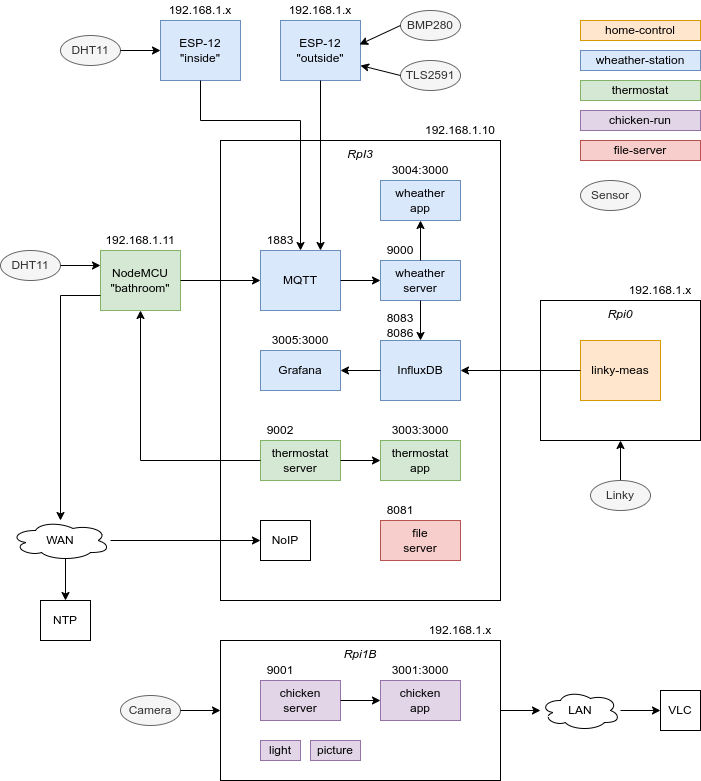

The diagram above was exported from draw.io. Its source (the exported page's mxGraphModel, read from the mxfile embedded in the PNG):
<mxGraphModel dx="1434" dy="843" grid="1" gridSize="10" guides="1" tooltips="1" connect="1" arrows="1" fold="1" page="1" pageScale="1" pageWidth="827" pageHeight="1169" math="0" shadow="0">
  <root>
    <mxCell id="0" />
    <mxCell id="1" parent="0" />
    <mxCell id="07dRCCUEEYJ6UioIfyjN-72" value="Rpi0" style="rounded=0;whiteSpace=wrap;html=1;fillColor=none;verticalAlign=top;align=center;fontStyle=2" parent="1" vertex="1">
      <mxGeometry x="600" y="480" width="160" height="140" as="geometry" />
    </mxCell>
    <mxCell id="07dRCCUEEYJ6UioIfyjN-111" style="edgeStyle=orthogonalEdgeStyle;rounded=0;orthogonalLoop=1;jettySize=auto;html=1;exitX=1;exitY=0.5;exitDx=0;exitDy=0;" parent="1" source="07dRCCUEEYJ6UioIfyjN-70" target="07dRCCUEEYJ6UioIfyjN-104" edge="1">
      <mxGeometry relative="1" as="geometry" />
    </mxCell>
    <mxCell id="07dRCCUEEYJ6UioIfyjN-70" value="Rpi1B" style="rounded=0;whiteSpace=wrap;html=1;fillColor=none;verticalAlign=top;fontStyle=2" parent="1" vertex="1">
      <mxGeometry x="280" y="820" width="280" height="140" as="geometry" />
    </mxCell>
    <mxCell id="07dRCCUEEYJ6UioIfyjN-15" value="RpI3" style="rounded=0;whiteSpace=wrap;html=1;fillColor=none;verticalAlign=top;fontStyle=2" parent="1" vertex="1">
      <mxGeometry x="280" y="320" width="280" height="460" as="geometry" />
    </mxCell>
    <mxCell id="07dRCCUEEYJ6UioIfyjN-2" value="ESP-12&lt;div&gt;&quot;inside&quot;&lt;/div&gt;" style="rounded=0;whiteSpace=wrap;html=1;fillColor=#dae8fc;strokeColor=#6c8ebf;" parent="1" vertex="1">
      <mxGeometry x="220" y="200" width="80" height="60" as="geometry" />
    </mxCell>
    <mxCell id="07dRCCUEEYJ6UioIfyjN-3" value="ESP-12&lt;div&gt;&quot;outside&quot;&lt;/div&gt;" style="rounded=0;whiteSpace=wrap;html=1;fillColor=#dae8fc;strokeColor=#6c8ebf;" parent="1" vertex="1">
      <mxGeometry x="340" y="200" width="80" height="60" as="geometry" />
    </mxCell>
    <mxCell id="07dRCCUEEYJ6UioIfyjN-6" value="NodeMCU&lt;div&gt;&quot;bathroom&quot;&lt;/div&gt;" style="rounded=0;whiteSpace=wrap;html=1;fillColor=#d5e8d4;strokeColor=#82b366;" parent="1" vertex="1">
      <mxGeometry x="160" y="430" width="80" height="60" as="geometry" />
    </mxCell>
    <mxCell id="07dRCCUEEYJ6UioIfyjN-10" value="thermostat&lt;div&gt;app&lt;/div&gt;" style="rounded=0;whiteSpace=wrap;html=1;fillColor=#d5e8d4;strokeColor=#82b366;" parent="1" vertex="1">
      <mxGeometry x="440" y="620" width="80" height="40" as="geometry" />
    </mxCell>
    <mxCell id="07dRCCUEEYJ6UioIfyjN-11" value="thermostat&lt;div&gt;server&lt;/div&gt;" style="rounded=0;whiteSpace=wrap;html=1;fillColor=#d5e8d4;strokeColor=#82b366;" parent="1" vertex="1">
      <mxGeometry x="320" y="620" width="80" height="40" as="geometry" />
    </mxCell>
    <mxCell id="07dRCCUEEYJ6UioIfyjN-14" value="192.168.1.11" style="text;html=1;align=center;verticalAlign=middle;whiteSpace=wrap;rounded=0;" parent="1" vertex="1">
      <mxGeometry x="160" y="410" width="80" height="20" as="geometry" />
    </mxCell>
    <mxCell id="07dRCCUEEYJ6UioIfyjN-16" value="MQTT" style="rounded=0;whiteSpace=wrap;html=1;fillColor=#dae8fc;strokeColor=#6c8ebf;" parent="1" vertex="1">
      <mxGeometry x="320" y="430" width="80" height="60" as="geometry" />
    </mxCell>
    <mxCell id="07dRCCUEEYJ6UioIfyjN-17" value="InfluxDB" style="rounded=0;whiteSpace=wrap;html=1;fillColor=#dae8fc;strokeColor=#6c8ebf;" parent="1" vertex="1">
      <mxGeometry x="440" y="520" width="80" height="60" as="geometry" />
    </mxCell>
    <mxCell id="07dRCCUEEYJ6UioIfyjN-18" value="Grafana" style="rounded=0;whiteSpace=wrap;html=1;fillColor=#dae8fc;strokeColor=#6c8ebf;" parent="1" vertex="1">
      <mxGeometry x="320" y="530" width="80" height="40" as="geometry" />
    </mxCell>
    <mxCell id="07dRCCUEEYJ6UioIfyjN-20" value="" style="endArrow=classic;html=1;rounded=0;entryX=1;entryY=0.5;entryDx=0;entryDy=0;exitX=0;exitY=0.5;exitDx=0;exitDy=0;" parent="1" source="07dRCCUEEYJ6UioIfyjN-17" target="07dRCCUEEYJ6UioIfyjN-18" edge="1">
      <mxGeometry width="50" height="50" relative="1" as="geometry">
        <mxPoint x="350" y="670" as="sourcePoint" />
        <mxPoint x="400" y="620" as="targetPoint" />
      </mxGeometry>
    </mxCell>
    <mxCell id="07dRCCUEEYJ6UioIfyjN-23" value="" style="endArrow=classic;html=1;rounded=0;exitX=0;exitY=0.5;exitDx=0;exitDy=0;entryX=0.5;entryY=1;entryDx=0;entryDy=0;" parent="1" source="07dRCCUEEYJ6UioIfyjN-11" target="07dRCCUEEYJ6UioIfyjN-6" edge="1">
      <mxGeometry width="50" height="50" relative="1" as="geometry">
        <mxPoint x="390" y="650" as="sourcePoint" />
        <mxPoint x="440" y="600" as="targetPoint" />
        <Array as="points">
          <mxPoint x="200" y="640" />
        </Array>
      </mxGeometry>
    </mxCell>
    <mxCell id="07dRCCUEEYJ6UioIfyjN-24" value="" style="endArrow=classic;html=1;rounded=0;exitX=1;exitY=0.5;exitDx=0;exitDy=0;entryX=0;entryY=0.5;entryDx=0;entryDy=0;" parent="1" source="07dRCCUEEYJ6UioIfyjN-6" target="07dRCCUEEYJ6UioIfyjN-16" edge="1">
      <mxGeometry width="50" height="50" relative="1" as="geometry">
        <mxPoint x="390" y="680" as="sourcePoint" />
        <mxPoint x="440" y="630" as="targetPoint" />
      </mxGeometry>
    </mxCell>
    <mxCell id="07dRCCUEEYJ6UioIfyjN-25" value="192.168.1.10" style="text;html=1;align=center;verticalAlign=middle;whiteSpace=wrap;rounded=0;" parent="1" vertex="1">
      <mxGeometry x="480" y="300" width="80" height="20" as="geometry" />
    </mxCell>
    <mxCell id="07dRCCUEEYJ6UioIfyjN-26" value="3003:3000" style="text;html=1;align=center;verticalAlign=middle;whiteSpace=wrap;rounded=0;" parent="1" vertex="1">
      <mxGeometry x="440" y="600" width="80" height="20" as="geometry" />
    </mxCell>
    <mxCell id="07dRCCUEEYJ6UioIfyjN-27" value="linky-meas" style="rounded=0;whiteSpace=wrap;html=1;fillColor=#ffe6cc;strokeColor=#d79b00;" parent="1" vertex="1">
      <mxGeometry x="640" y="520" width="80" height="60" as="geometry" />
    </mxCell>
    <mxCell id="07dRCCUEEYJ6UioIfyjN-29" value="192.168.1.x" style="text;html=1;align=center;verticalAlign=middle;whiteSpace=wrap;rounded=0;" parent="1" vertex="1">
      <mxGeometry x="680" y="460" width="80" height="20" as="geometry" />
    </mxCell>
    <mxCell id="07dRCCUEEYJ6UioIfyjN-30" value="" style="endArrow=classic;html=1;rounded=0;exitX=0;exitY=0.5;exitDx=0;exitDy=0;" parent="1" source="07dRCCUEEYJ6UioIfyjN-27" target="07dRCCUEEYJ6UioIfyjN-17" edge="1">
      <mxGeometry width="50" height="50" relative="1" as="geometry">
        <mxPoint x="490" y="590" as="sourcePoint" />
        <mxPoint x="490" y="640" as="targetPoint" />
      </mxGeometry>
    </mxCell>
    <mxCell id="07dRCCUEEYJ6UioIfyjN-32" value="" style="endArrow=classic;html=1;rounded=0;exitX=0.5;exitY=0;exitDx=0;exitDy=0;entryX=0.5;entryY=1;entryDx=0;entryDy=0;" parent="1" source="07dRCCUEEYJ6UioIfyjN-75" target="07dRCCUEEYJ6UioIfyjN-72" edge="1">
      <mxGeometry width="50" height="50" relative="1" as="geometry">
        <mxPoint x="660" y="700" as="sourcePoint" />
        <mxPoint x="620" y="650" as="targetPoint" />
      </mxGeometry>
    </mxCell>
    <mxCell id="07dRCCUEEYJ6UioIfyjN-34" value="3005:3000" style="text;html=1;align=center;verticalAlign=middle;whiteSpace=wrap;rounded=0;" parent="1" vertex="1">
      <mxGeometry x="320" y="510" width="80" height="20" as="geometry" />
    </mxCell>
    <mxCell id="07dRCCUEEYJ6UioIfyjN-35" value="192.168.1.x" style="text;html=1;align=center;verticalAlign=middle;whiteSpace=wrap;rounded=0;" parent="1" vertex="1">
      <mxGeometry x="220" y="180" width="80" height="20" as="geometry" />
    </mxCell>
    <mxCell id="07dRCCUEEYJ6UioIfyjN-36" value="192.168.1.x" style="text;html=1;align=center;verticalAlign=middle;whiteSpace=wrap;rounded=0;" parent="1" vertex="1">
      <mxGeometry x="340" y="180" width="80" height="20" as="geometry" />
    </mxCell>
    <mxCell id="07dRCCUEEYJ6UioIfyjN-37" value="wheather&lt;div&gt;server&lt;/div&gt;" style="rounded=0;whiteSpace=wrap;html=1;fillColor=#dae8fc;strokeColor=#6c8ebf;" parent="1" vertex="1">
      <mxGeometry x="440" y="440" width="80" height="40" as="geometry" />
    </mxCell>
    <mxCell id="07dRCCUEEYJ6UioIfyjN-38" value="" style="endArrow=classic;html=1;rounded=0;exitX=0.5;exitY=1;exitDx=0;exitDy=0;entryX=0.5;entryY=0;entryDx=0;entryDy=0;" parent="1" source="07dRCCUEEYJ6UioIfyjN-37" target="07dRCCUEEYJ6UioIfyjN-17" edge="1">
      <mxGeometry width="50" height="50" relative="1" as="geometry">
        <mxPoint x="430" y="660" as="sourcePoint" />
        <mxPoint x="480" y="610" as="targetPoint" />
      </mxGeometry>
    </mxCell>
    <mxCell id="07dRCCUEEYJ6UioIfyjN-39" value="" style="endArrow=classic;html=1;rounded=0;exitX=1;exitY=0.5;exitDx=0;exitDy=0;entryX=0;entryY=0.5;entryDx=0;entryDy=0;" parent="1" source="07dRCCUEEYJ6UioIfyjN-16" target="07dRCCUEEYJ6UioIfyjN-37" edge="1">
      <mxGeometry width="50" height="50" relative="1" as="geometry">
        <mxPoint x="490" y="490" as="sourcePoint" />
        <mxPoint x="490" y="550" as="targetPoint" />
      </mxGeometry>
    </mxCell>
    <mxCell id="07dRCCUEEYJ6UioIfyjN-40" value="&lt;div&gt;wheather&lt;/div&gt;&lt;div&gt;app&lt;/div&gt;" style="rounded=0;whiteSpace=wrap;html=1;fillColor=#dae8fc;strokeColor=#6c8ebf;" parent="1" vertex="1">
      <mxGeometry x="440" y="360" width="80" height="40" as="geometry" />
    </mxCell>
    <mxCell id="07dRCCUEEYJ6UioIfyjN-41" value="" style="endArrow=classic;html=1;rounded=0;exitX=0.5;exitY=0;exitDx=0;exitDy=0;" parent="1" source="07dRCCUEEYJ6UioIfyjN-37" target="07dRCCUEEYJ6UioIfyjN-40" edge="1">
      <mxGeometry width="50" height="50" relative="1" as="geometry">
        <mxPoint x="490" y="490" as="sourcePoint" />
        <mxPoint x="490" y="530" as="targetPoint" />
      </mxGeometry>
    </mxCell>
    <mxCell id="07dRCCUEEYJ6UioIfyjN-42" value="3004:3000" style="text;html=1;align=center;verticalAlign=middle;whiteSpace=wrap;rounded=0;" parent="1" vertex="1">
      <mxGeometry x="440" y="340" width="80" height="20" as="geometry" />
    </mxCell>
    <mxCell id="07dRCCUEEYJ6UioIfyjN-53" value="home-control" style="rounded=0;whiteSpace=wrap;html=1;fillColor=#ffe6cc;strokeColor=#d79b00;" parent="1" vertex="1">
      <mxGeometry x="640" y="200" width="120" height="20" as="geometry" />
    </mxCell>
    <mxCell id="07dRCCUEEYJ6UioIfyjN-54" value="wheather-station" style="rounded=0;whiteSpace=wrap;html=1;fillColor=#dae8fc;strokeColor=#6c8ebf;" parent="1" vertex="1">
      <mxGeometry x="640" y="230" width="120" height="20" as="geometry" />
    </mxCell>
    <mxCell id="07dRCCUEEYJ6UioIfyjN-55" value="thermostat" style="rounded=0;whiteSpace=wrap;html=1;fillColor=#d5e8d4;strokeColor=#82b366;" parent="1" vertex="1">
      <mxGeometry x="640" y="260" width="120" height="20" as="geometry" />
    </mxCell>
    <mxCell id="07dRCCUEEYJ6UioIfyjN-56" value="WAN" style="ellipse;shape=cloud;whiteSpace=wrap;html=1;" parent="1" vertex="1">
      <mxGeometry x="70" y="700" width="100" height="40" as="geometry" />
    </mxCell>
    <mxCell id="07dRCCUEEYJ6UioIfyjN-61" value="" style="endArrow=classic;html=1;rounded=0;exitX=0;exitY=0.75;exitDx=0;exitDy=0;" parent="1" source="07dRCCUEEYJ6UioIfyjN-6" target="07dRCCUEEYJ6UioIfyjN-56" edge="1">
      <mxGeometry width="50" height="50" relative="1" as="geometry">
        <mxPoint x="200" y="420" as="sourcePoint" />
        <mxPoint x="200" y="370" as="targetPoint" />
        <Array as="points">
          <mxPoint x="120" y="475" />
        </Array>
      </mxGeometry>
    </mxCell>
    <mxCell id="07dRCCUEEYJ6UioIfyjN-64" value="" style="endArrow=classic;html=1;rounded=0;entryX=0;entryY=0.5;entryDx=0;entryDy=0;exitX=1;exitY=0.5;exitDx=0;exitDy=0;" parent="1" source="07dRCCUEEYJ6UioIfyjN-11" target="07dRCCUEEYJ6UioIfyjN-10" edge="1">
      <mxGeometry width="50" height="50" relative="1" as="geometry">
        <mxPoint x="350" y="650" as="sourcePoint" />
        <mxPoint x="400" y="600" as="targetPoint" />
      </mxGeometry>
    </mxCell>
    <mxCell id="07dRCCUEEYJ6UioIfyjN-65" value="chicken&lt;div&gt;app&lt;/div&gt;" style="rounded=0;whiteSpace=wrap;html=1;fillColor=#e1d5e7;strokeColor=#9673a6;" parent="1" vertex="1">
      <mxGeometry x="440" y="860" width="80" height="40" as="geometry" />
    </mxCell>
    <mxCell id="07dRCCUEEYJ6UioIfyjN-66" value="chicken&lt;div&gt;server&lt;/div&gt;" style="rounded=0;whiteSpace=wrap;html=1;fillColor=#e1d5e7;strokeColor=#9673a6;" parent="1" vertex="1">
      <mxGeometry x="320" y="860" width="80" height="40" as="geometry" />
    </mxCell>
    <mxCell id="07dRCCUEEYJ6UioIfyjN-67" value="3001:3000" style="text;html=1;align=center;verticalAlign=middle;whiteSpace=wrap;rounded=0;" parent="1" vertex="1">
      <mxGeometry x="440" y="840" width="80" height="20" as="geometry" />
    </mxCell>
    <mxCell id="07dRCCUEEYJ6UioIfyjN-68" value="" style="endArrow=classic;html=1;rounded=0;entryX=0;entryY=0.5;entryDx=0;entryDy=0;exitX=1;exitY=0.5;exitDx=0;exitDy=0;" parent="1" source="07dRCCUEEYJ6UioIfyjN-66" target="07dRCCUEEYJ6UioIfyjN-65" edge="1">
      <mxGeometry width="50" height="50" relative="1" as="geometry">
        <mxPoint x="350" y="890" as="sourcePoint" />
        <mxPoint x="400" y="840" as="targetPoint" />
      </mxGeometry>
    </mxCell>
    <mxCell id="07dRCCUEEYJ6UioIfyjN-69" value="chicken-run" style="rounded=0;whiteSpace=wrap;html=1;fillColor=#e1d5e7;strokeColor=#9673a6;" parent="1" vertex="1">
      <mxGeometry x="640" y="290" width="120" height="20" as="geometry" />
    </mxCell>
    <mxCell id="07dRCCUEEYJ6UioIfyjN-71" value="192.168.1.x" style="text;html=1;align=center;verticalAlign=middle;whiteSpace=wrap;rounded=0;" parent="1" vertex="1">
      <mxGeometry x="480" y="800" width="80" height="20" as="geometry" />
    </mxCell>
    <mxCell id="07dRCCUEEYJ6UioIfyjN-74" value="Sensor" style="ellipse;whiteSpace=wrap;html=1;fillColor=#f5f5f5;fontColor=#333333;strokeColor=#666666;" parent="1" vertex="1">
      <mxGeometry x="640" y="360" width="60" height="30" as="geometry" />
    </mxCell>
    <mxCell id="07dRCCUEEYJ6UioIfyjN-75" value="Linky" style="ellipse;whiteSpace=wrap;html=1;fillColor=#f5f5f5;fontColor=#333333;strokeColor=#666666;" parent="1" vertex="1">
      <mxGeometry x="650" y="660" width="60" height="30" as="geometry" />
    </mxCell>
    <mxCell id="07dRCCUEEYJ6UioIfyjN-76" value="Camera" style="ellipse;whiteSpace=wrap;html=1;fillColor=#f5f5f5;fontColor=#333333;strokeColor=#666666;" parent="1" vertex="1">
      <mxGeometry x="180" y="875" width="60" height="30" as="geometry" />
    </mxCell>
    <mxCell id="07dRCCUEEYJ6UioIfyjN-77" value="" style="endArrow=classic;html=1;rounded=0;exitX=1;exitY=0.5;exitDx=0;exitDy=0;entryX=0;entryY=0.5;entryDx=0;entryDy=0;" parent="1" source="07dRCCUEEYJ6UioIfyjN-76" target="07dRCCUEEYJ6UioIfyjN-70" edge="1">
      <mxGeometry width="50" height="50" relative="1" as="geometry">
        <mxPoint x="390" y="730" as="sourcePoint" />
        <mxPoint x="440" y="680" as="targetPoint" />
      </mxGeometry>
    </mxCell>
    <mxCell id="07dRCCUEEYJ6UioIfyjN-78" value="DHT11" style="ellipse;whiteSpace=wrap;html=1;fillColor=#f5f5f5;fontColor=#333333;strokeColor=#666666;" parent="1" vertex="1">
      <mxGeometry x="120" y="215" width="60" height="30" as="geometry" />
    </mxCell>
    <mxCell id="07dRCCUEEYJ6UioIfyjN-79" style="edgeStyle=orthogonalEdgeStyle;rounded=0;orthogonalLoop=1;jettySize=auto;html=1;exitX=0.5;exitY=1;exitDx=0;exitDy=0;" parent="1" source="07dRCCUEEYJ6UioIfyjN-78" target="07dRCCUEEYJ6UioIfyjN-78" edge="1">
      <mxGeometry relative="1" as="geometry" />
    </mxCell>
    <mxCell id="07dRCCUEEYJ6UioIfyjN-80" value="" style="endArrow=classic;html=1;rounded=0;exitX=1;exitY=0.5;exitDx=0;exitDy=0;entryX=0;entryY=0.5;entryDx=0;entryDy=0;" parent="1" source="07dRCCUEEYJ6UioIfyjN-78" target="07dRCCUEEYJ6UioIfyjN-2" edge="1">
      <mxGeometry width="50" height="50" relative="1" as="geometry">
        <mxPoint x="350" y="630" as="sourcePoint" />
        <mxPoint x="400" y="580" as="targetPoint" />
      </mxGeometry>
    </mxCell>
    <mxCell id="07dRCCUEEYJ6UioIfyjN-81" value="DHT11" style="ellipse;whiteSpace=wrap;html=1;fillColor=#f5f5f5;fontColor=#333333;strokeColor=#666666;" parent="1" vertex="1">
      <mxGeometry x="60" y="430" width="60" height="30" as="geometry" />
    </mxCell>
    <mxCell id="07dRCCUEEYJ6UioIfyjN-82" value="" style="endArrow=classic;html=1;rounded=0;exitX=1;exitY=0.5;exitDx=0;exitDy=0;entryX=0;entryY=0.25;entryDx=0;entryDy=0;" parent="1" source="07dRCCUEEYJ6UioIfyjN-81" target="07dRCCUEEYJ6UioIfyjN-6" edge="1">
      <mxGeometry width="50" height="50" relative="1" as="geometry">
        <mxPoint x="390" y="650" as="sourcePoint" />
        <mxPoint x="440" y="600" as="targetPoint" />
      </mxGeometry>
    </mxCell>
    <mxCell id="07dRCCUEEYJ6UioIfyjN-83" value="BMP280" style="ellipse;whiteSpace=wrap;html=1;fillColor=#f5f5f5;fontColor=#333333;strokeColor=#666666;" parent="1" vertex="1">
      <mxGeometry x="460" y="190" width="60" height="30" as="geometry" />
    </mxCell>
    <mxCell id="07dRCCUEEYJ6UioIfyjN-84" value="TLS2591" style="ellipse;whiteSpace=wrap;html=1;fillColor=#f5f5f5;fontColor=#333333;strokeColor=#666666;" parent="1" vertex="1">
      <mxGeometry x="460" y="240" width="60" height="30" as="geometry" />
    </mxCell>
    <mxCell id="07dRCCUEEYJ6UioIfyjN-85" value="" style="endArrow=classic;html=1;rounded=0;entryX=0.988;entryY=0.4;entryDx=0;entryDy=0;entryPerimeter=0;exitX=0;exitY=0.5;exitDx=0;exitDy=0;" parent="1" source="07dRCCUEEYJ6UioIfyjN-83" target="07dRCCUEEYJ6UioIfyjN-3" edge="1">
      <mxGeometry width="50" height="50" relative="1" as="geometry">
        <mxPoint x="350" y="650" as="sourcePoint" />
        <mxPoint x="400" y="600" as="targetPoint" />
      </mxGeometry>
    </mxCell>
    <mxCell id="07dRCCUEEYJ6UioIfyjN-86" value="" style="endArrow=classic;html=1;rounded=0;entryX=1;entryY=0.75;entryDx=0;entryDy=0;exitX=0;exitY=0.5;exitDx=0;exitDy=0;" parent="1" source="07dRCCUEEYJ6UioIfyjN-84" target="07dRCCUEEYJ6UioIfyjN-3" edge="1">
      <mxGeometry width="50" height="50" relative="1" as="geometry">
        <mxPoint x="350" y="650" as="sourcePoint" />
        <mxPoint x="400" y="600" as="targetPoint" />
      </mxGeometry>
    </mxCell>
    <mxCell id="07dRCCUEEYJ6UioIfyjN-88" value="1883" style="text;html=1;align=center;verticalAlign=middle;whiteSpace=wrap;rounded=0;" parent="1" vertex="1">
      <mxGeometry x="320" y="410" width="40" height="20" as="geometry" />
    </mxCell>
    <mxCell id="07dRCCUEEYJ6UioIfyjN-89" value="8083&lt;div&gt;8086&lt;/div&gt;" style="text;html=1;align=center;verticalAlign=middle;whiteSpace=wrap;rounded=0;" parent="1" vertex="1">
      <mxGeometry x="440" y="490" width="40" height="30" as="geometry" />
    </mxCell>
    <mxCell id="07dRCCUEEYJ6UioIfyjN-90" value="9000" style="text;html=1;align=center;verticalAlign=middle;whiteSpace=wrap;rounded=0;" parent="1" vertex="1">
      <mxGeometry x="440" y="420" width="40" height="20" as="geometry" />
    </mxCell>
    <mxCell id="07dRCCUEEYJ6UioIfyjN-91" value="9002" style="text;html=1;align=center;verticalAlign=middle;whiteSpace=wrap;rounded=0;" parent="1" vertex="1">
      <mxGeometry x="320" y="600" width="40" height="20" as="geometry" />
    </mxCell>
    <mxCell id="07dRCCUEEYJ6UioIfyjN-92" value="file-server" style="rounded=0;whiteSpace=wrap;html=1;fillColor=#f8cecc;strokeColor=#b85450;" parent="1" vertex="1">
      <mxGeometry x="640" y="320" width="120" height="20" as="geometry" />
    </mxCell>
    <mxCell id="07dRCCUEEYJ6UioIfyjN-94" value="file&lt;div&gt;server&lt;/div&gt;" style="rounded=0;whiteSpace=wrap;html=1;fillColor=#f8cecc;strokeColor=#b85450;" parent="1" vertex="1">
      <mxGeometry x="440" y="700" width="80" height="40" as="geometry" />
    </mxCell>
    <mxCell id="07dRCCUEEYJ6UioIfyjN-95" value="8081" style="text;html=1;align=center;verticalAlign=middle;whiteSpace=wrap;rounded=0;" parent="1" vertex="1">
      <mxGeometry x="440" y="680" width="40" height="20" as="geometry" />
    </mxCell>
    <mxCell id="07dRCCUEEYJ6UioIfyjN-96" value="9001" style="text;html=1;align=center;verticalAlign=middle;whiteSpace=wrap;rounded=0;" parent="1" vertex="1">
      <mxGeometry x="320" y="840" width="40" height="20" as="geometry" />
    </mxCell>
    <mxCell id="07dRCCUEEYJ6UioIfyjN-101" value="" style="endArrow=classic;html=1;rounded=0;exitX=0.5;exitY=1;exitDx=0;exitDy=0;entryX=1;entryY=1;entryDx=0;entryDy=0;" parent="1" source="07dRCCUEEYJ6UioIfyjN-2" target="07dRCCUEEYJ6UioIfyjN-88" edge="1">
      <mxGeometry width="50" height="50" relative="1" as="geometry">
        <mxPoint x="390" y="650" as="sourcePoint" />
        <mxPoint x="360" y="430" as="targetPoint" />
        <Array as="points">
          <mxPoint x="260" y="300" />
          <mxPoint x="360" y="300" />
        </Array>
      </mxGeometry>
    </mxCell>
    <mxCell id="07dRCCUEEYJ6UioIfyjN-103" value="" style="endArrow=classic;html=1;rounded=0;exitX=0.5;exitY=1;exitDx=0;exitDy=0;entryX=0.75;entryY=0;entryDx=0;entryDy=0;" parent="1" source="07dRCCUEEYJ6UioIfyjN-3" target="07dRCCUEEYJ6UioIfyjN-16" edge="1">
      <mxGeometry width="50" height="50" relative="1" as="geometry">
        <mxPoint x="390" y="650" as="sourcePoint" />
        <mxPoint x="670" y="740" as="targetPoint" />
      </mxGeometry>
    </mxCell>
    <mxCell id="07dRCCUEEYJ6UioIfyjN-104" value="LAN" style="ellipse;shape=cloud;whiteSpace=wrap;html=1;" parent="1" vertex="1">
      <mxGeometry x="600" y="870" width="80" height="40" as="geometry" />
    </mxCell>
    <mxCell id="07dRCCUEEYJ6UioIfyjN-105" value="NTP" style="rounded=0;whiteSpace=wrap;html=1;" parent="1" vertex="1">
      <mxGeometry x="100" y="780" width="50" height="40" as="geometry" />
    </mxCell>
    <mxCell id="07dRCCUEEYJ6UioIfyjN-106" value="" style="endArrow=classic;html=1;rounded=0;exitX=0.55;exitY=0.95;exitDx=0;exitDy=0;exitPerimeter=0;entryX=0.5;entryY=0;entryDx=0;entryDy=0;" parent="1" source="07dRCCUEEYJ6UioIfyjN-56" target="07dRCCUEEYJ6UioIfyjN-105" edge="1">
      <mxGeometry width="50" height="50" relative="1" as="geometry">
        <mxPoint x="390" y="670" as="sourcePoint" />
        <mxPoint x="440" y="620" as="targetPoint" />
      </mxGeometry>
    </mxCell>
    <mxCell id="07dRCCUEEYJ6UioIfyjN-109" value="VLC" style="rounded=0;whiteSpace=wrap;html=1;" parent="1" vertex="1">
      <mxGeometry x="720" y="870" width="40" height="40" as="geometry" />
    </mxCell>
    <mxCell id="07dRCCUEEYJ6UioIfyjN-110" value="" style="endArrow=classic;html=1;rounded=0;entryX=0;entryY=0.5;entryDx=0;entryDy=0;" parent="1" source="07dRCCUEEYJ6UioIfyjN-104" target="07dRCCUEEYJ6UioIfyjN-109" edge="1">
      <mxGeometry width="50" height="50" relative="1" as="geometry">
        <mxPoint x="730" y="1060" as="sourcePoint" />
        <mxPoint x="780" y="1010" as="targetPoint" />
      </mxGeometry>
    </mxCell>
    <mxCell id="BEm5dvz37g0BD6ocSsBQ-1" value="light" style="rounded=0;whiteSpace=wrap;html=1;fillColor=#e1d5e7;strokeColor=#9673a6;" parent="1" vertex="1">
      <mxGeometry x="320" y="920" width="40" height="20" as="geometry" />
    </mxCell>
    <mxCell id="BEm5dvz37g0BD6ocSsBQ-2" value="picture" style="rounded=0;whiteSpace=wrap;html=1;fillColor=#e1d5e7;strokeColor=#9673a6;" parent="1" vertex="1">
      <mxGeometry x="370" y="920" width="50" height="20" as="geometry" />
    </mxCell>
    <mxCell id="BEm5dvz37g0BD6ocSsBQ-3" value="NoIP" style="rounded=0;whiteSpace=wrap;html=1;" parent="1" vertex="1">
      <mxGeometry x="320" y="700" width="50" height="40" as="geometry" />
    </mxCell>
    <mxCell id="BEm5dvz37g0BD6ocSsBQ-4" value="" style="endArrow=classic;html=1;rounded=0;" parent="1" source="07dRCCUEEYJ6UioIfyjN-56" target="BEm5dvz37g0BD6ocSsBQ-3" edge="1">
      <mxGeometry width="50" height="50" relative="1" as="geometry">
        <mxPoint x="135" y="748" as="sourcePoint" />
        <mxPoint x="135" y="790" as="targetPoint" />
      </mxGeometry>
    </mxCell>
  </root>
</mxGraphModel>